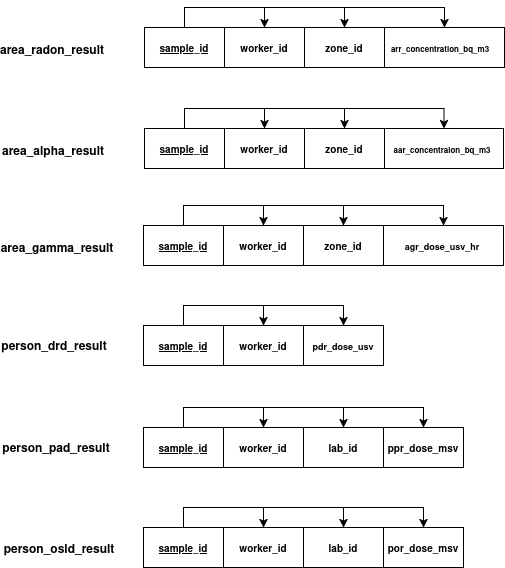

The diagram above was exported from draw.io. Its source (the exported page's mxGraphModel, read from the mxfile embedded in the PNG):
<mxGraphModel dx="1361" dy="730" grid="1" gridSize="10" guides="1" tooltips="1" connect="1" arrows="1" fold="1" page="1" pageScale="1" pageWidth="850" pageHeight="1100" math="0" shadow="0">
  <root>
    <mxCell id="0" />
    <mxCell id="1" parent="0" />
    <mxCell id="c-CR-ODGlJEUr-e_gRp9-29" connectable="0" parent="1" style="group" value="" vertex="1">
      <mxGeometry height="40" width="360" x="161" y="41" as="geometry" />
    </mxCell>
    <mxCell id="c-CR-ODGlJEUr-e_gRp9-30" edge="1" parent="c-CR-ODGlJEUr-e_gRp9-29" source="c-CR-ODGlJEUr-e_gRp9-3" style="edgeStyle=orthogonalEdgeStyle;rounded=0;orthogonalLoop=1;jettySize=auto;html=1;exitX=0.5;exitY=0;exitDx=0;exitDy=0;entryX=0.5;entryY=0;entryDx=0;entryDy=0;" target="c-CR-ODGlJEUr-e_gRp9-6">
      <mxGeometry relative="1" as="geometry" />
    </mxCell>
    <mxCell id="c-CR-ODGlJEUr-e_gRp9-31" edge="1" parent="c-CR-ODGlJEUr-e_gRp9-29" source="c-CR-ODGlJEUr-e_gRp9-3" style="edgeStyle=orthogonalEdgeStyle;rounded=0;orthogonalLoop=1;jettySize=auto;html=1;exitX=0.5;exitY=0;exitDx=0;exitDy=0;entryX=0.5;entryY=0;entryDx=0;entryDy=0;" target="c-CR-ODGlJEUr-e_gRp9-9">
      <mxGeometry relative="1" as="geometry" />
    </mxCell>
    <mxCell id="c-CR-ODGlJEUr-e_gRp9-32" edge="1" parent="c-CR-ODGlJEUr-e_gRp9-29" source="c-CR-ODGlJEUr-e_gRp9-3" style="edgeStyle=orthogonalEdgeStyle;rounded=0;orthogonalLoop=1;jettySize=auto;html=1;exitX=0.5;exitY=0;exitDx=0;exitDy=0;entryX=0.5;entryY=0;entryDx=0;entryDy=0;" target="c-CR-ODGlJEUr-e_gRp9-12">
      <mxGeometry relative="1" as="geometry" />
    </mxCell>
    <mxCell id="c-CR-ODGlJEUr-e_gRp9-3" parent="c-CR-ODGlJEUr-e_gRp9-29" style="rounded=0;whiteSpace=wrap;html=1;container=0;" value="" vertex="1">
      <mxGeometry height="40" width="80" as="geometry" />
    </mxCell>
    <mxCell id="c-CR-ODGlJEUr-e_gRp9-4" parent="c-CR-ODGlJEUr-e_gRp9-29" style="text;html=1;whiteSpace=wrap;strokeColor=none;fillColor=none;align=center;verticalAlign=middle;rounded=0;container=0;" value="&lt;font style=&quot;font-size: 10px;&quot;&gt;&lt;b&gt;&lt;u&gt;sample_id&lt;/u&gt;&lt;/b&gt;&lt;/font&gt;" vertex="1">
      <mxGeometry height="30" width="60" x="10" y="5" as="geometry" />
    </mxCell>
    <mxCell id="c-CR-ODGlJEUr-e_gRp9-6" parent="c-CR-ODGlJEUr-e_gRp9-29" style="rounded=0;whiteSpace=wrap;html=1;container=0;" value="" vertex="1">
      <mxGeometry height="40" width="80" x="80" as="geometry" />
    </mxCell>
    <mxCell id="c-CR-ODGlJEUr-e_gRp9-7" parent="c-CR-ODGlJEUr-e_gRp9-29" style="text;html=1;whiteSpace=wrap;strokeColor=none;fillColor=none;align=center;verticalAlign=middle;rounded=0;container=0;" value="&lt;font style=&quot;font-size: 10px;&quot;&gt;&lt;b&gt;worker_id&lt;/b&gt;&lt;/font&gt;" vertex="1">
      <mxGeometry height="30" width="60" x="90" y="5" as="geometry" />
    </mxCell>
    <mxCell id="c-CR-ODGlJEUr-e_gRp9-9" parent="c-CR-ODGlJEUr-e_gRp9-29" style="rounded=0;whiteSpace=wrap;html=1;container=0;" value="" vertex="1">
      <mxGeometry height="40" width="80" x="160" as="geometry" />
    </mxCell>
    <mxCell id="c-CR-ODGlJEUr-e_gRp9-10" parent="c-CR-ODGlJEUr-e_gRp9-29" style="text;html=1;whiteSpace=wrap;strokeColor=none;fillColor=none;align=center;verticalAlign=middle;rounded=0;container=0;" value="&lt;font style=&quot;font-size: 10px;&quot;&gt;&lt;b&gt;zone_id&lt;/b&gt;&lt;/font&gt;" vertex="1">
      <mxGeometry height="30" width="60" x="170" y="5" as="geometry" />
    </mxCell>
    <mxCell id="c-CR-ODGlJEUr-e_gRp9-12" parent="c-CR-ODGlJEUr-e_gRp9-29" style="rounded=0;whiteSpace=wrap;html=1;container=0;" value="" vertex="1">
      <mxGeometry height="40" width="120" x="240" as="geometry" />
    </mxCell>
    <mxCell id="c-CR-ODGlJEUr-e_gRp9-13" parent="c-CR-ODGlJEUr-e_gRp9-29" style="text;html=1;whiteSpace=wrap;strokeColor=none;fillColor=none;align=center;verticalAlign=middle;rounded=0;container=0;" value="&lt;font style=&quot;font-size: 8px;&quot;&gt;&lt;b&gt;arr_concentration_bq_m3&lt;/b&gt;&lt;/font&gt;" vertex="1">
      <mxGeometry height="30" width="60" x="266" y="5" as="geometry" />
    </mxCell>
    <mxCell id="c-CR-ODGlJEUr-e_gRp9-45" connectable="0" parent="1" style="group" value="" vertex="1">
      <mxGeometry height="40" width="360" x="160" y="239" as="geometry" />
    </mxCell>
    <mxCell id="c-CR-ODGlJEUr-e_gRp9-46" edge="1" parent="c-CR-ODGlJEUr-e_gRp9-45" source="c-CR-ODGlJEUr-e_gRp9-49" style="edgeStyle=orthogonalEdgeStyle;rounded=0;orthogonalLoop=1;jettySize=auto;html=1;exitX=0.5;exitY=0;exitDx=0;exitDy=0;entryX=0.5;entryY=0;entryDx=0;entryDy=0;" target="c-CR-ODGlJEUr-e_gRp9-51">
      <mxGeometry relative="1" as="geometry" />
    </mxCell>
    <mxCell id="c-CR-ODGlJEUr-e_gRp9-47" edge="1" parent="c-CR-ODGlJEUr-e_gRp9-45" source="c-CR-ODGlJEUr-e_gRp9-49" style="edgeStyle=orthogonalEdgeStyle;rounded=0;orthogonalLoop=1;jettySize=auto;html=1;exitX=0.5;exitY=0;exitDx=0;exitDy=0;entryX=0.5;entryY=0;entryDx=0;entryDy=0;" target="c-CR-ODGlJEUr-e_gRp9-53">
      <mxGeometry relative="1" as="geometry" />
    </mxCell>
    <mxCell id="c-CR-ODGlJEUr-e_gRp9-48" edge="1" parent="c-CR-ODGlJEUr-e_gRp9-45" source="c-CR-ODGlJEUr-e_gRp9-49" style="edgeStyle=orthogonalEdgeStyle;rounded=0;orthogonalLoop=1;jettySize=auto;html=1;exitX=0.5;exitY=0;exitDx=0;exitDy=0;entryX=0.5;entryY=0;entryDx=0;entryDy=0;" target="c-CR-ODGlJEUr-e_gRp9-55">
      <mxGeometry relative="1" as="geometry" />
    </mxCell>
    <mxCell id="c-CR-ODGlJEUr-e_gRp9-49" parent="c-CR-ODGlJEUr-e_gRp9-45" style="rounded=0;whiteSpace=wrap;html=1;container=0;" value="" vertex="1">
      <mxGeometry height="40" width="80" as="geometry" />
    </mxCell>
    <mxCell id="c-CR-ODGlJEUr-e_gRp9-50" parent="c-CR-ODGlJEUr-e_gRp9-45" style="text;html=1;whiteSpace=wrap;strokeColor=none;fillColor=none;align=center;verticalAlign=middle;rounded=0;container=0;" value="&lt;font style=&quot;font-size: 10px;&quot;&gt;&lt;b&gt;&lt;u&gt;sample_id&lt;/u&gt;&lt;/b&gt;&lt;/font&gt;" vertex="1">
      <mxGeometry height="30" width="60" x="10" y="5" as="geometry" />
    </mxCell>
    <mxCell id="c-CR-ODGlJEUr-e_gRp9-51" parent="c-CR-ODGlJEUr-e_gRp9-45" style="rounded=0;whiteSpace=wrap;html=1;container=0;" value="" vertex="1">
      <mxGeometry height="40" width="80" x="80" as="geometry" />
    </mxCell>
    <mxCell id="c-CR-ODGlJEUr-e_gRp9-52" parent="c-CR-ODGlJEUr-e_gRp9-45" style="text;html=1;whiteSpace=wrap;strokeColor=none;fillColor=none;align=center;verticalAlign=middle;rounded=0;container=0;" value="&lt;font style=&quot;font-size: 10px;&quot;&gt;&lt;b&gt;worker_id&lt;/b&gt;&lt;/font&gt;" vertex="1">
      <mxGeometry height="30" width="60" x="90" y="5" as="geometry" />
    </mxCell>
    <mxCell id="c-CR-ODGlJEUr-e_gRp9-53" parent="c-CR-ODGlJEUr-e_gRp9-45" style="rounded=0;whiteSpace=wrap;html=1;container=0;" value="" vertex="1">
      <mxGeometry height="40" width="80" x="160" as="geometry" />
    </mxCell>
    <mxCell id="c-CR-ODGlJEUr-e_gRp9-54" parent="c-CR-ODGlJEUr-e_gRp9-45" style="text;html=1;whiteSpace=wrap;strokeColor=none;fillColor=none;align=center;verticalAlign=middle;rounded=0;container=0;" value="&lt;font style=&quot;font-size: 10px;&quot;&gt;&lt;b&gt;zone_id&lt;/b&gt;&lt;/font&gt;" vertex="1">
      <mxGeometry height="30" width="60" x="170" y="5" as="geometry" />
    </mxCell>
    <mxCell id="c-CR-ODGlJEUr-e_gRp9-55" parent="c-CR-ODGlJEUr-e_gRp9-45" style="rounded=0;whiteSpace=wrap;html=1;container=0;" value="" vertex="1">
      <mxGeometry height="40" width="120" x="240" as="geometry" />
    </mxCell>
    <mxCell id="c-CR-ODGlJEUr-e_gRp9-56" parent="c-CR-ODGlJEUr-e_gRp9-45" style="text;html=1;whiteSpace=wrap;strokeColor=none;fillColor=none;align=center;verticalAlign=middle;rounded=0;container=0;" value="&lt;font style=&quot;font-size: 9px;&quot;&gt;&lt;b&gt;agr_dose_usv_hr&lt;/b&gt;&lt;/font&gt;" vertex="1">
      <mxGeometry height="30" width="60" x="269" y="5" as="geometry" />
    </mxCell>
    <mxCell id="c-CR-ODGlJEUr-e_gRp9-69" connectable="0" parent="1" style="group" value="" vertex="1">
      <mxGeometry height="40" width="320" x="160" y="441" as="geometry" />
    </mxCell>
    <mxCell id="c-CR-ODGlJEUr-e_gRp9-70" edge="1" parent="c-CR-ODGlJEUr-e_gRp9-69" source="c-CR-ODGlJEUr-e_gRp9-73" style="edgeStyle=orthogonalEdgeStyle;rounded=0;orthogonalLoop=1;jettySize=auto;html=1;exitX=0.5;exitY=0;exitDx=0;exitDy=0;entryX=0.5;entryY=0;entryDx=0;entryDy=0;" target="c-CR-ODGlJEUr-e_gRp9-75">
      <mxGeometry relative="1" as="geometry" />
    </mxCell>
    <mxCell id="c-CR-ODGlJEUr-e_gRp9-71" edge="1" parent="c-CR-ODGlJEUr-e_gRp9-69" source="c-CR-ODGlJEUr-e_gRp9-73" style="edgeStyle=orthogonalEdgeStyle;rounded=0;orthogonalLoop=1;jettySize=auto;html=1;exitX=0.5;exitY=0;exitDx=0;exitDy=0;entryX=0.5;entryY=0;entryDx=0;entryDy=0;" target="c-CR-ODGlJEUr-e_gRp9-77">
      <mxGeometry relative="1" as="geometry" />
    </mxCell>
    <mxCell id="c-CR-ODGlJEUr-e_gRp9-72" edge="1" parent="c-CR-ODGlJEUr-e_gRp9-69" source="c-CR-ODGlJEUr-e_gRp9-73" style="edgeStyle=orthogonalEdgeStyle;rounded=0;orthogonalLoop=1;jettySize=auto;html=1;exitX=0.5;exitY=0;exitDx=0;exitDy=0;entryX=0.5;entryY=0;entryDx=0;entryDy=0;" target="c-CR-ODGlJEUr-e_gRp9-79">
      <mxGeometry relative="1" as="geometry" />
    </mxCell>
    <mxCell id="c-CR-ODGlJEUr-e_gRp9-73" parent="c-CR-ODGlJEUr-e_gRp9-69" style="rounded=0;whiteSpace=wrap;html=1;container=0;" value="" vertex="1">
      <mxGeometry height="40" width="80" as="geometry" />
    </mxCell>
    <mxCell id="c-CR-ODGlJEUr-e_gRp9-74" parent="c-CR-ODGlJEUr-e_gRp9-69" style="text;html=1;whiteSpace=wrap;strokeColor=none;fillColor=none;align=center;verticalAlign=middle;rounded=0;container=0;" value="&lt;font style=&quot;font-size: 10px;&quot;&gt;&lt;b&gt;&lt;u&gt;sample_id&lt;/u&gt;&lt;/b&gt;&lt;/font&gt;" vertex="1">
      <mxGeometry height="30" width="60" x="10" y="5" as="geometry" />
    </mxCell>
    <mxCell id="c-CR-ODGlJEUr-e_gRp9-75" parent="c-CR-ODGlJEUr-e_gRp9-69" style="rounded=0;whiteSpace=wrap;html=1;container=0;" value="" vertex="1">
      <mxGeometry height="40" width="80" x="80" as="geometry" />
    </mxCell>
    <mxCell id="c-CR-ODGlJEUr-e_gRp9-76" parent="c-CR-ODGlJEUr-e_gRp9-69" style="text;html=1;whiteSpace=wrap;strokeColor=none;fillColor=none;align=center;verticalAlign=middle;rounded=0;container=0;" value="&lt;font style=&quot;font-size: 10px;&quot;&gt;&lt;b&gt;worker_id&lt;/b&gt;&lt;/font&gt;" vertex="1">
      <mxGeometry height="30" width="60" x="90" y="5" as="geometry" />
    </mxCell>
    <mxCell id="c-CR-ODGlJEUr-e_gRp9-77" parent="c-CR-ODGlJEUr-e_gRp9-69" style="rounded=0;whiteSpace=wrap;html=1;container=0;" value="" vertex="1">
      <mxGeometry height="40" width="80" x="160" as="geometry" />
    </mxCell>
    <mxCell id="c-CR-ODGlJEUr-e_gRp9-78" parent="c-CR-ODGlJEUr-e_gRp9-69" style="text;html=1;whiteSpace=wrap;strokeColor=none;fillColor=none;align=center;verticalAlign=middle;rounded=0;container=0;" value="&lt;font style=&quot;font-size: 10px;&quot;&gt;&lt;b&gt;lab_id&lt;/b&gt;&lt;/font&gt;" vertex="1">
      <mxGeometry height="30" width="60" x="170" y="5" as="geometry" />
    </mxCell>
    <mxCell id="c-CR-ODGlJEUr-e_gRp9-79" parent="c-CR-ODGlJEUr-e_gRp9-69" style="rounded=0;whiteSpace=wrap;html=1;container=0;" value="" vertex="1">
      <mxGeometry height="40" width="80" x="240" as="geometry" />
    </mxCell>
    <mxCell id="c-CR-ODGlJEUr-e_gRp9-80" parent="c-CR-ODGlJEUr-e_gRp9-69" style="text;html=1;whiteSpace=wrap;strokeColor=none;fillColor=none;align=center;verticalAlign=middle;rounded=0;container=0;" value="&lt;font style=&quot;font-size: 10px;&quot;&gt;&lt;b&gt;ppr_dose_msv&lt;/b&gt;&lt;/font&gt;" vertex="1">
      <mxGeometry height="30" width="60" x="250" y="5" as="geometry" />
    </mxCell>
    <mxCell id="c-CR-ODGlJEUr-e_gRp9-81" connectable="0" parent="1" style="group" value="" vertex="1">
      <mxGeometry height="40" width="320" x="160" y="541" as="geometry" />
    </mxCell>
    <mxCell id="c-CR-ODGlJEUr-e_gRp9-82" edge="1" parent="c-CR-ODGlJEUr-e_gRp9-81" source="c-CR-ODGlJEUr-e_gRp9-85" style="edgeStyle=orthogonalEdgeStyle;rounded=0;orthogonalLoop=1;jettySize=auto;html=1;exitX=0.5;exitY=0;exitDx=0;exitDy=0;entryX=0.5;entryY=0;entryDx=0;entryDy=0;" target="c-CR-ODGlJEUr-e_gRp9-87">
      <mxGeometry relative="1" as="geometry" />
    </mxCell>
    <mxCell id="c-CR-ODGlJEUr-e_gRp9-83" edge="1" parent="c-CR-ODGlJEUr-e_gRp9-81" source="c-CR-ODGlJEUr-e_gRp9-85" style="edgeStyle=orthogonalEdgeStyle;rounded=0;orthogonalLoop=1;jettySize=auto;html=1;exitX=0.5;exitY=0;exitDx=0;exitDy=0;entryX=0.5;entryY=0;entryDx=0;entryDy=0;" target="c-CR-ODGlJEUr-e_gRp9-89">
      <mxGeometry relative="1" as="geometry" />
    </mxCell>
    <mxCell id="c-CR-ODGlJEUr-e_gRp9-84" edge="1" parent="c-CR-ODGlJEUr-e_gRp9-81" source="c-CR-ODGlJEUr-e_gRp9-85" style="edgeStyle=orthogonalEdgeStyle;rounded=0;orthogonalLoop=1;jettySize=auto;html=1;exitX=0.5;exitY=0;exitDx=0;exitDy=0;entryX=0.5;entryY=0;entryDx=0;entryDy=0;" target="c-CR-ODGlJEUr-e_gRp9-91">
      <mxGeometry relative="1" as="geometry" />
    </mxCell>
    <mxCell id="c-CR-ODGlJEUr-e_gRp9-85" parent="c-CR-ODGlJEUr-e_gRp9-81" style="rounded=0;whiteSpace=wrap;html=1;container=0;" value="" vertex="1">
      <mxGeometry height="40" width="80" as="geometry" />
    </mxCell>
    <mxCell id="c-CR-ODGlJEUr-e_gRp9-86" parent="c-CR-ODGlJEUr-e_gRp9-81" style="text;html=1;whiteSpace=wrap;strokeColor=none;fillColor=none;align=center;verticalAlign=middle;rounded=0;container=0;" value="&lt;font style=&quot;font-size: 10px;&quot;&gt;&lt;b&gt;&lt;u&gt;sample_id&lt;/u&gt;&lt;/b&gt;&lt;/font&gt;" vertex="1">
      <mxGeometry height="30" width="60" x="10" y="5" as="geometry" />
    </mxCell>
    <mxCell id="c-CR-ODGlJEUr-e_gRp9-87" parent="c-CR-ODGlJEUr-e_gRp9-81" style="rounded=0;whiteSpace=wrap;html=1;container=0;" value="" vertex="1">
      <mxGeometry height="40" width="80" x="80" as="geometry" />
    </mxCell>
    <mxCell id="c-CR-ODGlJEUr-e_gRp9-88" parent="c-CR-ODGlJEUr-e_gRp9-81" style="text;html=1;whiteSpace=wrap;strokeColor=none;fillColor=none;align=center;verticalAlign=middle;rounded=0;container=0;" value="&lt;font style=&quot;font-size: 10px;&quot;&gt;&lt;b&gt;worker_id&lt;/b&gt;&lt;/font&gt;" vertex="1">
      <mxGeometry height="30" width="60" x="90" y="5" as="geometry" />
    </mxCell>
    <mxCell id="c-CR-ODGlJEUr-e_gRp9-89" parent="c-CR-ODGlJEUr-e_gRp9-81" style="rounded=0;whiteSpace=wrap;html=1;container=0;" value="" vertex="1">
      <mxGeometry height="40" width="80" x="160" as="geometry" />
    </mxCell>
    <mxCell id="c-CR-ODGlJEUr-e_gRp9-90" parent="c-CR-ODGlJEUr-e_gRp9-81" style="text;html=1;whiteSpace=wrap;strokeColor=none;fillColor=none;align=center;verticalAlign=middle;rounded=0;container=0;" value="&lt;font style=&quot;font-size: 10px;&quot;&gt;&lt;b&gt;lab_id&lt;/b&gt;&lt;/font&gt;" vertex="1">
      <mxGeometry height="30" width="60" x="170" y="5" as="geometry" />
    </mxCell>
    <mxCell id="c-CR-ODGlJEUr-e_gRp9-91" parent="c-CR-ODGlJEUr-e_gRp9-81" style="rounded=0;whiteSpace=wrap;html=1;container=0;" value="" vertex="1">
      <mxGeometry height="40" width="80" x="240" as="geometry" />
    </mxCell>
    <mxCell id="c-CR-ODGlJEUr-e_gRp9-92" parent="c-CR-ODGlJEUr-e_gRp9-81" style="text;html=1;whiteSpace=wrap;strokeColor=none;fillColor=none;align=center;verticalAlign=middle;rounded=0;container=0;" value="&lt;font style=&quot;font-size: 10px;&quot;&gt;&lt;b&gt;por_dose_msv&lt;/b&gt;&lt;/font&gt;" vertex="1">
      <mxGeometry height="30" width="60" x="250" y="5" as="geometry" />
    </mxCell>
    <mxCell id="c-CR-ODGlJEUr-e_gRp9-34" edge="1" parent="1" source="c-CR-ODGlJEUr-e_gRp9-37" style="edgeStyle=orthogonalEdgeStyle;rounded=0;orthogonalLoop=1;jettySize=auto;html=1;exitX=0.5;exitY=0;exitDx=0;exitDy=0;entryX=0.5;entryY=0;entryDx=0;entryDy=0;" target="c-CR-ODGlJEUr-e_gRp9-39">
      <mxGeometry relative="1" as="geometry" />
    </mxCell>
    <mxCell id="c-CR-ODGlJEUr-e_gRp9-35" edge="1" parent="1" source="c-CR-ODGlJEUr-e_gRp9-37" style="edgeStyle=orthogonalEdgeStyle;rounded=0;orthogonalLoop=1;jettySize=auto;html=1;exitX=0.5;exitY=0;exitDx=0;exitDy=0;entryX=0.5;entryY=0;entryDx=0;entryDy=0;" target="c-CR-ODGlJEUr-e_gRp9-41">
      <mxGeometry relative="1" as="geometry" />
    </mxCell>
    <mxCell id="c-CR-ODGlJEUr-e_gRp9-36" edge="1" parent="1" source="c-CR-ODGlJEUr-e_gRp9-37" style="edgeStyle=orthogonalEdgeStyle;rounded=0;orthogonalLoop=1;jettySize=auto;html=1;exitX=0.5;exitY=0;exitDx=0;exitDy=0;entryX=0.5;entryY=0;entryDx=0;entryDy=0;" target="c-CR-ODGlJEUr-e_gRp9-43">
      <mxGeometry relative="1" as="geometry" />
    </mxCell>
    <mxCell id="c-CR-ODGlJEUr-e_gRp9-37" parent="1" style="rounded=0;whiteSpace=wrap;html=1;container=0;" value="" vertex="1">
      <mxGeometry height="40" width="80" x="161" y="142" as="geometry" />
    </mxCell>
    <mxCell id="c-CR-ODGlJEUr-e_gRp9-38" parent="1" style="text;html=1;whiteSpace=wrap;strokeColor=none;fillColor=none;align=center;verticalAlign=middle;rounded=0;container=0;" value="&lt;font style=&quot;font-size: 10px;&quot;&gt;&lt;b&gt;&lt;u&gt;sample_id&lt;/u&gt;&lt;/b&gt;&lt;/font&gt;" vertex="1">
      <mxGeometry height="30" width="60" x="171" y="147" as="geometry" />
    </mxCell>
    <mxCell id="c-CR-ODGlJEUr-e_gRp9-39" parent="1" style="rounded=0;whiteSpace=wrap;html=1;container=0;" value="" vertex="1">
      <mxGeometry height="40" width="80" x="241" y="142" as="geometry" />
    </mxCell>
    <mxCell id="c-CR-ODGlJEUr-e_gRp9-40" parent="1" style="text;html=1;whiteSpace=wrap;strokeColor=none;fillColor=none;align=center;verticalAlign=middle;rounded=0;container=0;" value="&lt;font style=&quot;font-size: 10px;&quot;&gt;&lt;b&gt;worker_id&lt;/b&gt;&lt;/font&gt;" vertex="1">
      <mxGeometry height="30" width="60" x="251" y="147" as="geometry" />
    </mxCell>
    <mxCell id="c-CR-ODGlJEUr-e_gRp9-41" parent="1" style="rounded=0;whiteSpace=wrap;html=1;container=0;" value="" vertex="1">
      <mxGeometry height="40" width="80" x="321" y="142" as="geometry" />
    </mxCell>
    <mxCell id="c-CR-ODGlJEUr-e_gRp9-42" parent="1" style="text;html=1;whiteSpace=wrap;strokeColor=none;fillColor=none;align=center;verticalAlign=middle;rounded=0;container=0;" value="&lt;font style=&quot;font-size: 10px;&quot;&gt;&lt;b&gt;zone_id&lt;/b&gt;&lt;/font&gt;" vertex="1">
      <mxGeometry height="30" width="60" x="331" y="147" as="geometry" />
    </mxCell>
    <mxCell id="c-CR-ODGlJEUr-e_gRp9-43" parent="1" style="rounded=0;whiteSpace=wrap;html=1;container=0;" value="" vertex="1">
      <mxGeometry height="40" width="119" x="401" y="142" as="geometry" />
    </mxCell>
    <mxCell id="c-CR-ODGlJEUr-e_gRp9-44" parent="1" style="text;html=1;whiteSpace=wrap;strokeColor=none;fillColor=none;align=center;verticalAlign=middle;rounded=0;container=0;" value="&lt;font style=&quot;font-size: 8px;&quot;&gt;&lt;b&gt;aar_concentraion_bq_m3&lt;/b&gt;&lt;/font&gt;" vertex="1">
      <mxGeometry height="30" width="60" x="429" y="147" as="geometry" />
    </mxCell>
    <mxCell id="c-CR-ODGlJEUr-e_gRp9-58" edge="1" parent="1" source="c-CR-ODGlJEUr-e_gRp9-61" style="edgeStyle=orthogonalEdgeStyle;rounded=0;orthogonalLoop=1;jettySize=auto;html=1;exitX=0.5;exitY=0;exitDx=0;exitDy=0;entryX=0.5;entryY=0;entryDx=0;entryDy=0;" target="c-CR-ODGlJEUr-e_gRp9-63">
      <mxGeometry relative="1" as="geometry" />
    </mxCell>
    <mxCell id="c-CR-ODGlJEUr-e_gRp9-59" edge="1" parent="1" source="c-CR-ODGlJEUr-e_gRp9-61" style="edgeStyle=orthogonalEdgeStyle;rounded=0;orthogonalLoop=1;jettySize=auto;html=1;exitX=0.5;exitY=0;exitDx=0;exitDy=0;entryX=0.5;entryY=0;entryDx=0;entryDy=0;" target="c-CR-ODGlJEUr-e_gRp9-65">
      <mxGeometry relative="1" as="geometry" />
    </mxCell>
    <mxCell id="c-CR-ODGlJEUr-e_gRp9-61" parent="1" style="rounded=0;whiteSpace=wrap;html=1;container=0;" value="" vertex="1">
      <mxGeometry height="40" width="80" x="160" y="339" as="geometry" />
    </mxCell>
    <mxCell id="c-CR-ODGlJEUr-e_gRp9-62" parent="1" style="text;html=1;whiteSpace=wrap;strokeColor=none;fillColor=none;align=center;verticalAlign=middle;rounded=0;container=0;" value="&lt;font style=&quot;font-size: 10px;&quot;&gt;&lt;b&gt;&lt;u&gt;sample_id&lt;/u&gt;&lt;/b&gt;&lt;/font&gt;" vertex="1">
      <mxGeometry height="30" width="60" x="170" y="344" as="geometry" />
    </mxCell>
    <mxCell id="c-CR-ODGlJEUr-e_gRp9-63" parent="1" style="rounded=0;whiteSpace=wrap;html=1;container=0;" value="" vertex="1">
      <mxGeometry height="40" width="80" x="240" y="339" as="geometry" />
    </mxCell>
    <mxCell id="c-CR-ODGlJEUr-e_gRp9-64" parent="1" style="text;html=1;whiteSpace=wrap;strokeColor=none;fillColor=none;align=center;verticalAlign=middle;rounded=0;container=0;" value="&lt;font style=&quot;font-size: 10px;&quot;&gt;&lt;b&gt;worker_id&lt;/b&gt;&lt;/font&gt;" vertex="1">
      <mxGeometry height="30" width="60" x="250" y="344" as="geometry" />
    </mxCell>
    <mxCell id="c-CR-ODGlJEUr-e_gRp9-65" parent="1" style="rounded=0;whiteSpace=wrap;html=1;container=0;" value="" vertex="1">
      <mxGeometry height="40" width="80" x="320" y="339" as="geometry" />
    </mxCell>
    <mxCell id="c-CR-ODGlJEUr-e_gRp9-66" parent="1" style="text;html=1;whiteSpace=wrap;strokeColor=none;fillColor=none;align=center;verticalAlign=middle;rounded=0;container=0;" value="&lt;b&gt;&lt;font style=&quot;font-size: 9px;&quot;&gt;pdr_dose_usv&lt;/font&gt;&lt;/b&gt;" vertex="1">
      <mxGeometry height="30" width="60" x="330" y="344" as="geometry" />
    </mxCell>
    <mxCell id="c-CR-ODGlJEUr-e_gRp9-93" parent="1" style="text;html=1;whiteSpace=wrap;strokeColor=none;fillColor=none;align=center;verticalAlign=middle;rounded=0;" value="&lt;b&gt;area_radon_result&lt;/b&gt;" vertex="1">
      <mxGeometry height="30" width="60" x="39" y="48" as="geometry" />
    </mxCell>
    <mxCell id="c-CR-ODGlJEUr-e_gRp9-94" parent="1" style="text;html=1;whiteSpace=wrap;strokeColor=none;fillColor=none;align=center;verticalAlign=middle;rounded=0;" value="&lt;b&gt;area_alpha_result&lt;/b&gt;" vertex="1">
      <mxGeometry height="30" width="60" x="40" y="149" as="geometry" />
    </mxCell>
    <mxCell id="c-CR-ODGlJEUr-e_gRp9-95" parent="1" style="text;html=1;whiteSpace=wrap;strokeColor=none;fillColor=none;align=center;verticalAlign=middle;rounded=0;" value="&lt;b&gt;area_gamma_result&lt;/b&gt;" vertex="1">
      <mxGeometry height="30" width="60" x="44" y="246" as="geometry" />
    </mxCell>
    <mxCell id="c-CR-ODGlJEUr-e_gRp9-97" parent="1" style="text;html=1;whiteSpace=wrap;strokeColor=none;fillColor=none;align=center;verticalAlign=middle;rounded=0;" value="&lt;b&gt;person_drd_result&lt;/b&gt;" vertex="1">
      <mxGeometry height="30" width="60" x="41" y="344" as="geometry" />
    </mxCell>
    <mxCell id="c-CR-ODGlJEUr-e_gRp9-98" parent="1" style="text;html=1;whiteSpace=wrap;strokeColor=none;fillColor=none;align=center;verticalAlign=middle;rounded=0;" value="&lt;b&gt;person_pad_result&lt;/b&gt;" vertex="1">
      <mxGeometry height="30" width="60" x="43" y="446" as="geometry" />
    </mxCell>
    <mxCell id="c-CR-ODGlJEUr-e_gRp9-99" parent="1" style="text;html=1;whiteSpace=wrap;strokeColor=none;fillColor=none;align=center;verticalAlign=middle;rounded=0;" value="&lt;b&gt;person_osld_result&lt;/b&gt;" vertex="1">
      <mxGeometry height="30" width="60" x="46" y="547" as="geometry" />
    </mxCell>
  </root>
</mxGraphModel>